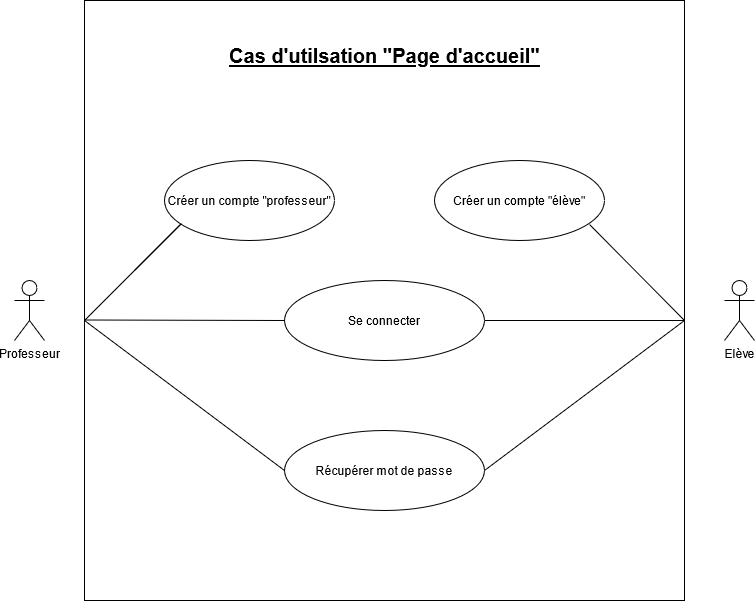

The diagram above was exported from draw.io. Its source (the exported page's mxGraphModel, read from the mxfile embedded in the PNG):
<mxGraphModel dx="1038" dy="575" grid="1" gridSize="10" guides="1" tooltips="1" connect="1" arrows="1" fold="1" page="1" pageScale="1" pageWidth="827" pageHeight="1169" math="0" shadow="0">
  <root>
    <mxCell id="0" />
    <mxCell id="1" parent="0" />
    <mxCell id="MEeJwPvar1ZSVrfSUjnp-56" value="" style="whiteSpace=wrap;html=1;aspect=fixed;fontSize=20;" vertex="1" parent="1">
      <mxGeometry x="120" width="600" height="600" as="geometry" />
    </mxCell>
    <mxCell id="MEeJwPvar1ZSVrfSUjnp-1" value="Professeur" style="shape=umlActor;verticalLabelPosition=bottom;verticalAlign=top;html=1;outlineConnect=0;" vertex="1" parent="1">
      <mxGeometry x="50" y="280" width="30" height="60" as="geometry" />
    </mxCell>
    <mxCell id="MEeJwPvar1ZSVrfSUjnp-4" value="Créer un compte &quot;professeur&quot;" style="ellipse;whiteSpace=wrap;html=1;" vertex="1" parent="1">
      <mxGeometry x="200" y="160" width="170" height="80" as="geometry" />
    </mxCell>
    <mxCell id="MEeJwPvar1ZSVrfSUjnp-5" value="Créer un compte &quot;élève&quot;" style="ellipse;whiteSpace=wrap;html=1;" vertex="1" parent="1">
      <mxGeometry x="470" y="160" width="170" height="80" as="geometry" />
    </mxCell>
    <mxCell id="MEeJwPvar1ZSVrfSUjnp-6" value="&lt;div&gt;Elève&lt;/div&gt;" style="shape=umlActor;verticalLabelPosition=bottom;verticalAlign=top;html=1;outlineConnect=0;" vertex="1" parent="1">
      <mxGeometry x="760" y="280" width="30" height="60" as="geometry" />
    </mxCell>
    <mxCell id="MEeJwPvar1ZSVrfSUjnp-7" value="" style="endArrow=none;html=1;exitX=0.912;exitY=0.8;exitDx=0;exitDy=0;exitPerimeter=0;" edge="1" parent="1" source="MEeJwPvar1ZSVrfSUjnp-5">
      <mxGeometry width="50" height="50" relative="1" as="geometry">
        <mxPoint x="630" y="230" as="sourcePoint" />
        <mxPoint x="720" y="320" as="targetPoint" />
      </mxGeometry>
    </mxCell>
    <mxCell id="MEeJwPvar1ZSVrfSUjnp-8" value="" style="endArrow=none;html=1;" edge="1" parent="1">
      <mxGeometry width="50" height="50" relative="1" as="geometry">
        <mxPoint x="120" y="320" as="sourcePoint" />
        <mxPoint x="170" y="270" as="targetPoint" />
        <Array as="points">
          <mxPoint x="220" y="220" />
        </Array>
      </mxGeometry>
    </mxCell>
    <mxCell id="MEeJwPvar1ZSVrfSUjnp-11" value="Se connecter" style="ellipse;whiteSpace=wrap;html=1;" vertex="1" parent="1">
      <mxGeometry x="320" y="280" width="200" height="80" as="geometry" />
    </mxCell>
    <mxCell id="MEeJwPvar1ZSVrfSUjnp-12" value="" style="endArrow=none;html=1;entryX=0;entryY=0.5;entryDx=0;entryDy=0;" edge="1" parent="1" target="MEeJwPvar1ZSVrfSUjnp-11">
      <mxGeometry width="50" height="50" relative="1" as="geometry">
        <mxPoint x="120" y="319.5" as="sourcePoint" />
        <mxPoint x="210" y="319.5" as="targetPoint" />
      </mxGeometry>
    </mxCell>
    <mxCell id="MEeJwPvar1ZSVrfSUjnp-13" value="" style="endArrow=none;html=1;exitX=1;exitY=0.5;exitDx=0;exitDy=0;" edge="1" parent="1" source="MEeJwPvar1ZSVrfSUjnp-11">
      <mxGeometry width="50" height="50" relative="1" as="geometry">
        <mxPoint x="670" y="370" as="sourcePoint" />
        <mxPoint x="720" y="320" as="targetPoint" />
      </mxGeometry>
    </mxCell>
    <mxCell id="MEeJwPvar1ZSVrfSUjnp-14" value="Récupérer mot de passe" style="ellipse;whiteSpace=wrap;html=1;" vertex="1" parent="1">
      <mxGeometry x="320" y="430" width="200" height="80" as="geometry" />
    </mxCell>
    <mxCell id="MEeJwPvar1ZSVrfSUjnp-15" value="" style="endArrow=none;html=1;exitX=1;exitY=0.5;exitDx=0;exitDy=0;" edge="1" parent="1" source="MEeJwPvar1ZSVrfSUjnp-14">
      <mxGeometry width="50" height="50" relative="1" as="geometry">
        <mxPoint x="670" y="370" as="sourcePoint" />
        <mxPoint x="720" y="320" as="targetPoint" />
      </mxGeometry>
    </mxCell>
    <mxCell id="MEeJwPvar1ZSVrfSUjnp-16" value="" style="endArrow=none;html=1;entryX=0;entryY=0.5;entryDx=0;entryDy=0;" edge="1" parent="1" target="MEeJwPvar1ZSVrfSUjnp-14">
      <mxGeometry width="50" height="50" relative="1" as="geometry">
        <mxPoint x="120" y="320" as="sourcePoint" />
        <mxPoint x="220" y="350" as="targetPoint" />
      </mxGeometry>
    </mxCell>
    <mxCell id="MEeJwPvar1ZSVrfSUjnp-40" value="Cas d'utilsation &quot;Page d'accueil&quot;" style="text;html=1;align=center;verticalAlign=middle;resizable=0;points=[];autosize=1;strokeColor=none;fontStyle=5;fontSize=20;" vertex="1" parent="1">
      <mxGeometry x="255" y="40" width="330" height="30" as="geometry" />
    </mxCell>
  </root>
</mxGraphModel>